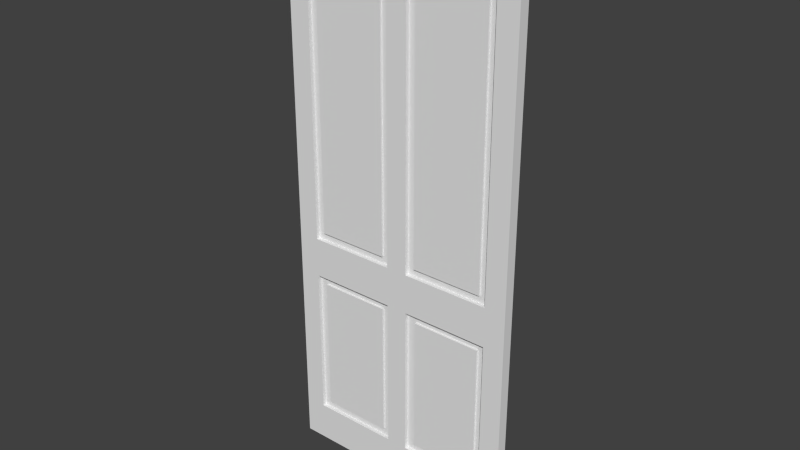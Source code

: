 # Source: Door_El_Room.blend  (saved by Blender 2.70.0; exported with 4.5.12 LTS)
import bpy
from mathutils import Matrix  # noqa: F401  (used for matrix-valued properties, if any)

bpy.ops.wm.read_factory_settings(use_empty=True)
scene = bpy.context.scene
scene.name = 'Scene'

# ---- collections
col_collection_1 = bpy.data.collections.new('Collection 1'); scene.collection.children.link(col_collection_1)

# ---- materials (node trees are filled in below, after node groups)
mat_wd_pine_horizontal = bpy.data.materials.new('WD_PINE_HORIZONTAL')
mat_wd_pine_horizontal.alpha_threshold = 0.0
mat_wd_pine_horizontal.use_transparent_shadow = False
mat_wd_pine_horizontal.roughness = 0.5
mat_wd_pine_horizontal.line_color = (0.0, 0.0, 0.0, 1.0)

# ---- material node trees

# ---- world
world_world = bpy.data.worlds.new('World'); scene.world = world_world
world_world.color = (0.05088, 0.05088, 0.05088)
world_world.use_sun_shadow = False
world_world.sun_shadow_jitter_overblur = 0.0
world_world.cycles.sampling_method = 'MANUAL'
world_world.cycles.sample_map_resolution = 256

# ---- meshes
me_door_story_1_wd_pine_horizontal_flat_part = bpy.data.meshes.new('DOOR_STORY_1_WD_PINE_HORIZONTAL_FLAT_PART')
me_door_story_1_wd_pine_horizontal_flat_part.from_pydata([(27.26, 63.94, -0.9088), (8.378, 63.94, -0.9088), (8.378, 131.8, -0.9088), (16.56, 134.0, -0.9088), (27.27, 136.9, -0.9088), (27.26, 63.94, -0.3491), (27.27, 136.9, -0.3491), (16.56, 134.0, -0.3491), (8.378, 131.8, -0.3491), (8.378, 63.94, -0.3491), (55.94, 63.94, -0.9088), (37.06, 63.94, -0.9088), (37.05, 136.9, -0.9088), (46.71, 134.3, -0.9088), (55.94, 131.8, -0.9088), (55.94, 63.94, -0.3491), (55.94, 131.8, -0.3491), (46.71, 134.3, -0.3491), (37.05, 136.9, -0.3491), (37.06, 63.94, -0.3491), (27.26, 12.88, -0.9088), (8.588, 12.88, -0.9088), (8.588, 49.26, -0.9088), (27.26, 49.26, -0.9088), (27.26, 12.88, -0.3491), (27.26, 49.26, -0.3491), (8.588, 49.26, -0.3491), (8.588, 12.88, -0.3491), (55.94, 12.88, -0.9088), (37.48, 12.88, -0.9088), (37.48, 49.26, -0.9088), (55.94, 49.26, -0.9088), (55.94, 12.88, -0.3491), (55.94, 49.26, -0.3491), (37.48, 49.26, -0.3491), (37.48, 12.88, -0.3491), (27.26, 63.94, 0.3491), (8.378, 63.94, 0.3491), (8.378, 131.8, 0.3491), (16.56, 134.0, 0.3491), (27.27, 136.9, 0.3491), (27.26, 63.94, 0.9087), (27.27, 136.9, 0.9087), (16.56, 134.0, 0.9087), (8.378, 131.8, 0.9087), (8.378, 63.94, 0.9087), (55.94, 63.94, 0.3491), (37.06, 63.94, 0.3491), (37.05, 136.9, 0.3491), (46.71, 134.3, 0.3491), (55.94, 131.8, 0.3491), (55.94, 63.94, 0.9087), (55.94, 131.8, 0.9087), (46.71, 134.3, 0.9087), (37.05, 136.9, 0.9087), (37.06, 63.94, 0.9087), (27.26, 12.88, 0.3491), (8.588, 12.88, 0.3491), (8.588, 49.26, 0.3491), (27.26, 49.26, 0.3491), (27.26, 12.88, 0.9087), (27.26, 49.26, 0.9087), (8.588, 49.26, 0.9087), (8.588, 12.88, 0.9087), (55.94, 12.88, 0.3491), (37.48, 12.88, 0.3491), (37.48, 49.26, 0.3491), (55.94, 49.26, 0.3491), (55.94, 12.88, 0.9087), (55.94, 49.26, 0.9087), (37.48, 49.26, 0.9087), (37.48, 12.88, 0.9087), (29.36, 61.85, -0.3491), (6.28, 61.85, -0.3491), (6.28, 133.9, -0.3491), (16.28, 136.6, -0.3491), (29.37, 140.1, -0.3491), (29.36, 61.85, 0.3491), (29.37, 140.1, 0.3491), (16.28, 136.6, 0.3491), (6.28, 133.9, 0.3491), (6.28, 61.85, 0.3491), (58.04, 61.85, -0.3491), (34.96, 61.85, -0.3491), (34.95, 140.1, -0.3491), (48.04, 136.6, -0.3491), (58.04, 133.9, -0.3491), (58.04, 61.85, 0.3491), (58.04, 133.9, 0.3491), (48.04, 136.6, 0.3491), (34.95, 140.1, 0.3491), (34.96, 61.85, 0.3491), (29.36, 10.78, -0.3491), (6.28, 10.78, -0.3491), (6.28, 51.35, -0.3491), (29.36, 51.35, -0.3491), (29.36, 10.78, 0.3491), (29.36, 51.35, 0.3491), (6.28, 51.35, 0.3491), (6.28, 10.78, 0.3491), (58.04, 10.78, -0.3491), (34.96, 10.78, -0.3491), (34.96, 51.35, -0.3491), (58.04, 51.35, -0.3491), (58.04, 10.78, 0.3491), (58.04, 51.35, 0.3491), (34.96, 51.35, 0.3491), (34.96, 10.78, 0.3491), (6.28, 51.35, -1.399), (6.28, 61.85, -1.399), (29.36, 61.85, -1.399), (29.36, 51.35, -1.399), (6.28, 51.35, 1.399), (29.36, 51.35, 1.399), (29.36, 61.85, 1.399), (6.28, 61.85, 1.399), (58.04, 51.35, -1.399), (34.96, 51.35, -1.399), (34.96, 61.85, -1.399), (58.04, 61.85, -1.399), (58.04, 51.35, 1.399), (58.04, 61.85, 1.399), (34.96, 61.85, 1.399), (34.96, 51.35, 1.399), (34.96, 10.78, -1.399), (29.36, 10.78, -1.399), (29.36, 140.2, -1.399), (34.96, 140.2, -1.399), (34.96, 10.78, 1.399), (34.96, 140.2, 1.399), (29.36, 140.2, 1.399), (29.36, 10.78, 1.399), (63.64, 0.2915, -1.399), (0.6832, 0.2915, -1.399), (0.6832, 10.78, -1.399), (6.28, 10.78, -1.399), (58.04, 10.78, -1.399), (63.64, 10.78, -1.399), (63.64, 0.2915, 1.399), (63.64, 10.78, 1.399), (58.04, 10.78, 1.399), (6.28, 10.78, 1.399), (0.6832, 10.78, 1.399), (0.6832, 0.2915, 1.399), (63.64, 147.2, -1.399), (63.64, 133.9, -1.399), (58.04, 133.9, -1.399), (34.95, 140.1, -1.399), (0.6832, 147.2, -1.399), (6.274, 134.0, -1.399), (0.6832, 133.9, -1.399), (58.04, 133.9, 1.399), (63.64, 133.9, 1.399), (63.64, 147.2, 1.399), (34.95, 140.1, 1.399), (0.6832, 133.9, 1.399), (6.274, 134.0, 1.399), (0.6832, 147.2, 1.399), (6.28, 133.9, -1.399), (6.28, 133.9, 1.399)], [], [(6, 5, 0, 4), (7, 6, 4, 3), (8, 7, 3, 2), (9, 8, 2, 1), (5, 9, 1, 0), (16, 15, 10, 14), (17, 16, 14, 13), (18, 17, 13, 12), (19, 18, 12, 11), (15, 19, 11, 10), (20, 21, 22, 23), (24, 25, 26, 27), (25, 24, 20, 23), (26, 25, 23, 22), (27, 26, 22, 21), (24, 27, 21, 20), (28, 29, 30, 31), (32, 33, 34, 35), (33, 32, 28, 31), (34, 33, 31, 30), (35, 34, 30, 29), (32, 35, 29, 28), (42, 41, 36, 40), (43, 42, 40, 39), (44, 43, 39, 38), (45, 44, 38, 37), (41, 45, 37, 36), (52, 51, 46, 50), (53, 52, 50, 49), (54, 53, 49, 48), (55, 54, 48, 47), (51, 55, 47, 46), (56, 57, 58, 59), (60, 61, 62, 63), (61, 60, 56, 59), (62, 61, 59, 58), (63, 62, 58, 57), (60, 63, 57, 56), (64, 65, 66, 67), (68, 69, 70, 71), (69, 68, 64, 67), (70, 69, 67, 66), (71, 70, 66, 65), (68, 71, 65, 64), (78, 77, 72, 76), (79, 78, 76, 75), (80, 79, 75, 74), (81, 80, 74, 73), (77, 81, 73, 72), (88, 87, 82, 86), (89, 88, 86, 85), (90, 89, 85, 84), (91, 90, 84, 83), (87, 91, 83, 82), (92, 93, 94, 95), (96, 97, 98, 99), (97, 96, 92, 95), (98, 97, 95, 94), (99, 98, 94, 93), (96, 99, 93, 92), (100, 101, 102, 103), (104, 105, 106, 107), (105, 104, 100, 103), (106, 105, 103, 102), (107, 106, 102, 101), (104, 107, 101, 100), (108, 109, 110, 111), (112, 113, 114, 115), (113, 112, 108, 111), (114, 113, 111, 110), (115, 114, 110, 109), (116, 117, 118, 119), (120, 121, 122, 123), (121, 120, 116, 119), (122, 121, 119, 118), (120, 123, 117, 116), (123, 128, 124, 117), (122, 123, 117, 118), (129, 122, 118, 127), (130, 129, 127, 126), (114, 130, 126, 110), (131, 113, 111, 125), (139, 138, 132, 137), (140, 139, 137, 136), (128, 140, 136, 124), (131, 128, 124, 125), (141, 131, 125, 135), (143, 142, 134, 133), (138, 143, 133, 132), (144, 145, 146), (144, 146, 147), (144, 147, 126), (148, 144, 126), (148, 126, 149), (148, 149, 150), (151, 152, 153), (154, 151, 153), (130, 154, 153), (155, 156, 157), (157, 156, 130), (157, 130, 153), (157, 153, 144, 148), (155, 157, 148, 150), (156, 155, 150, 149), (153, 152, 145, 144), (141, 142, 134, 135), (112, 141, 135, 108), (115, 112, 108, 109), (159, 115, 109, 158), (155, 159, 158, 150), (142, 155, 150, 134), (152, 139, 137, 145), (151, 152, 145, 146), (121, 151, 146, 119), (140, 120, 116, 136), (141, 112, 115, 159, 155, 142), (74, 75, 76, 72, 73), (140, 128, 131, 141, 142, 143, 138, 139), (85, 86, 82, 83, 84), (88, 89, 90, 91, 87), (119, 146, 145, 137, 136, 116), (8, 9, 5, 6, 7), (120, 140, 139, 152, 151, 121), (79, 80, 81, 77, 78), (1, 2, 3, 4, 0), (50, 46, 47, 48, 49), (52, 53, 54, 55, 51), (14, 10, 11, 12, 13), (37, 38, 39, 40, 36), (124, 136, 137, 132, 133, 134, 135, 125), (15, 16, 17, 18, 19), (108, 135, 134, 150, 158, 109), (117, 124, 125, 111, 110, 126, 127, 118), (113, 131, 128, 123, 122, 129, 130, 114), (43, 44, 45, 41, 42)])
_uv = me_door_story_1_wd_pine_horizontal_flat_part.uv_layers.new(name='UVMap')
_uv.uv.foreach_set('vector', [0.2602, 0.025, 0.5191, 0.025, 0.5191, 0.033, 0.2602, 0.033, 0.3385, 0.025, 0.2602, 0.025, 0.2602, 0.033, 0.3385, 0.033, 0.3977, 0.025, 0.3385, 0.025, 0.3385, 0.033, 0.3977, 0.033, 0.7149, 0.025, 0.3977, 0.025, 0.3977, 0.033, 0.7149, 0.033, 0.5191, 0.025, 0.7149, 0.025, 0.7149, 0.033, 0.5191, 0.033, 0.0584, 0.025, 0.1203, 0.025, 0.1203, 0.033, 0.0584, 0.033, 0.1256, 0.025, 0.0584, 0.025, 0.0584, 0.033, 0.1256, 0.033, 0.1922, 0.025, 0.1256, 0.025, 0.1256, 0.033, 0.1922, 0.033, 0.3956, 0.025, 0.1922, 0.025, 0.1922, 0.033, 0.3956, 0.033, 0.1203, 0.025, 0.3956, 0.025, 0.3956, 0.033, 0.1203, 0.033, 0.18, 0.52, 0.18, 0.787, 0.7, 0.787, 0.7, 0.52, 0.18, 0.52, 0.7, 0.52, 0.7, 0.787, 0.18, 0.787, 0.6389, 0.025, 1.238, 0.025, 1.238, 0.033, 0.6389, 0.033, 0.8438, 0.025, 0.6389, 0.025, 0.6389, 0.033, 0.8438, 0.033, 1.346, 0.025, 0.8438, 0.025, 0.8438, 0.033, 1.346, 0.033, 1.238, 0.025, 1.346, 0.025, 1.346, 0.033, 1.238, 0.033, 0.18, 0.11, 0.18, 0.374, 0.7, 0.374, 0.7, 0.11, 0.18, 0.11, 0.7, 0.11, 0.7, 0.374, 0.18, 0.374, 0.1559, 0.025, 0.5485, 0.025, 0.5485, 0.033, 0.1559, 0.033, 0.4907, 0.025, 0.1559, 0.025, 0.1559, 0.033, 0.4907, 0.033, 1.122, 0.025, 0.4907, 0.025, 0.4907, 0.033, 1.122, 0.033, 0.5485, 0.025, 1.122, 0.025, 1.122, 0.033, 0.5485, 0.033, 0.2602, 0.007, 0.5191, 0.007, 0.5191, 0.015, 0.2602, 0.015, 0.3385, 0.007, 0.2602, 0.007, 0.2602, 0.015, 0.3385, 0.015, 0.3977, 0.007, 0.3385, 0.007, 0.3385, 0.015, 0.3977, 0.015, 0.7149, 0.007, 0.3977, 0.007, 0.3977, 0.015, 0.7149, 0.015, 0.5191, 0.007, 0.7149, 0.007, 0.7149, 0.015, 0.5191, 0.015, 0.0584, 0.007, 0.1203, 0.007, 0.1203, 0.015, 0.0584, 0.015, 0.1256, 0.007, 0.0584, 0.007, 0.0584, 0.015, 0.1256, 0.015, 0.1922, 0.007, 0.1256, 0.007, 0.1256, 0.015, 0.1922, 0.015, 0.3956, 0.007, 0.1922, 0.007, 0.1922, 0.015, 0.3956, 0.015, 0.1203, 0.007, 0.3956, 0.007, 0.3956, 0.015, 0.1203, 0.015, 0.18, 0.52, 0.18, 0.787, 0.7, 0.787, 0.7, 0.52, 0.18, 0.52, 0.7, 0.52, 0.7, 0.787, 0.18, 0.787, 0.6389, 0.007, 1.238, 0.007, 1.238, 0.015, 0.6389, 0.015, 0.8438, 0.007, 0.6389, 0.007, 0.6389, 0.015, 0.8438, 0.015, 1.346, 0.007, 0.8438, 0.007, 0.8438, 0.015, 1.346, 0.015, 1.238, 0.007, 1.346, 0.007, 1.346, 0.015, 1.238, 0.015, 0.18, 0.11, 0.18, 0.374, 0.7, 0.374, 0.7, 0.11, 0.18, 0.11, 0.7, 0.11, 0.7, 0.374, 0.18, 0.374, 0.1559, 0.007, 0.5485, 0.007, 0.5485, 0.015, 0.1559, 0.015, 0.4907, 0.007, 0.1559, 0.007, 0.1559, 0.015, 0.4907, 0.015, 1.122, 0.007, 0.4907, 0.007, 0.4907, 0.015, 1.122, 0.015, 0.5485, 0.007, 1.122, 0.007, 1.122, 0.015, 0.5485, 0.015, 0.2404, 0.015, 0.5081, 0.015, 0.5081, 0.025, 0.2404, 0.025, 0.3344, 0.015, 0.2404, 0.015, 0.2404, 0.025, 0.3344, 0.025, 0.4054, 0.015, 0.3344, 0.015, 0.3344, 0.025, 0.4054, 0.025, 0.7501, 0.015, 0.4054, 0.015, 0.4054, 0.025, 0.7501, 0.025, 0.5081, 0.015, 0.7501, 0.015, 0.7501, 0.025, 0.5081, 0.025, 0.0419, 0.015, 0.0907, 0.015, 0.0907, 0.025, 0.0419, 0.025, 0.1139, 0.015, 0.0419, 0.015, 0.0419, 0.025, 0.1139, 0.025, 0.2023, 0.015, 0.1139, 0.015, 0.1139, 0.025, 0.2023, 0.025, 0.436, 0.015, 0.2023, 0.015, 0.2023, 0.025, 0.436, 0.025, 0.0907, 0.015, 0.436, 0.015, 0.436, 0.025, 0.0907, 0.025, 0.15, 0.49, 0.15, 0.82, 0.73, 0.82, 0.73, 0.49, 0.15, 0.49, 0.73, 0.49, 0.73, 0.82, 0.15, 0.82, 0.5912, 0.015, 1.274, 0.015, 1.274, 0.025, 0.5912, 0.025, 0.8434, 0.015, 0.5912, 0.015, 0.5912, 0.025, 0.8434, 0.025, 1.39, 0.015, 0.8434, 0.015, 0.8434, 0.025, 1.39, 0.025, 1.274, 0.015, 1.39, 0.015, 1.39, 0.025, 1.274, 0.025, 0.15, 0.08, 0.15, 0.41, 0.73, 0.41, 0.73, 0.08, 0.15, 0.08, 0.73, 0.08, 0.73, 0.41, 0.15, 0.41, 0.1092, 0.015, 0.49, 0.015, 0.49, 0.025, 0.1092, 0.025, 0.5117, 0.015, 0.1092, 0.015, 0.1092, 0.025, 0.5117, 0.025, 1.22, 0.015, 0.5117, 0.015, 0.5117, 0.025, 1.22, 0.025, 0.49, 0.015, 1.22, 0.015, 1.22, 0.025, 0.49, 0.025, 0.82, 0.73, 0.82, 0.88, 0.49, 0.88, 0.49, 0.73, 0.82, 0.73, 0.49, 0.73, 0.49, 0.88, 0.82, 0.88, 0.9796, 0.0, 0.7274, 0.0, 0.7274, 0.04, 0.9796, 0.04, 1.063, 0.0, 0.9796, 0.0, 0.9796, 0.04, 1.063, 0.04, 0.8207, 0.0, 1.063, 0.0, 1.063, 0.04, 0.8207, 0.04, 0.08, 0.73, 0.41, 0.73, 0.41, 0.88, 0.08, 0.88, 0.08, 0.73, 0.08, 0.88, 0.41, 0.88, 0.41, 0.73, 1.48, 0.0, 1.462, 0.0, 1.462, 0.04, 1.48, 0.04, 1.135, 0.0, 1.48, 0.0, 1.48, 0.04, 1.135, 0.04, 1.462, 0.0, 1.059, 0.0, 1.059, 0.04, 1.462, 0.04, 0.5117, 0.0, 1.22, 0.0, 1.22, 0.04, 0.5117, 0.04, 0.436, 0.0, 0.5117, 0.0, 0.5117, 0.04, 0.436, 0.04, 0.2022, 0.0, 0.436, 0.0, 0.436, 0.04, 0.2022, 0.04, 0.2402, 0.0, 0.2022, 0.0, 0.2022, 0.04, 0.2402, 0.04, 0.5081, 0.0, 0.2402, 0.0, 0.2402, 0.04, 0.5081, 0.04, 1.274, 0.0, 0.5912, 0.0, 0.5912, 0.04, 1.274, 0.04, 0.15, 0.0, 0.0, 0.0, 0.0, 0.04, 0.15, 0.04, 1.081, 0.0, 1.571, 0.0, 1.571, 0.04, 1.081, 0.04, 0.3507, 0.0, 1.081, 0.0, 1.081, 0.04, 0.3507, 0.04, 0.2971, 0.0, 0.3507, 0.0, 0.3507, 0.04, 0.2971, 0.04, 0.1809, 0.0, 0.2971, 0.0, 0.2971, 0.04, 0.1809, 0.04, 0.0, 0.0, 0.1651, 0.0, 0.1651, 0.04, 0.0, 0.04, 0.0, 0.0, 0.9, 0.0, 0.9, 0.04, 0.0, 0.04, 0.0, 2.1, 0.0, 1.91, 0.08, 1.91, 0.0, 2.1, 0.08, 1.91, 0.4101, 1.999, 0.0, 2.1, 0.4101, 1.999, 0.49, 2.0, 0.9, 2.1, 0.0, 2.1, 0.49, 2.0, 0.9, 2.1, 0.49, 2.0, 0.8201, 1.912, 0.9, 2.1, 0.8201, 1.912, 0.9, 1.91, 0.08, 1.91, 0.0, 1.91, 0.0, 2.1, 0.4101, 1.999, 0.08, 1.91, 0.0, 2.1, 0.49, 2.0, 0.4101, 1.999, 0.0, 2.1, 0.9, 1.91, 0.8201, 1.912, 0.9, 2.1, 0.9, 2.1, 0.8201, 1.912, 0.49, 2.0, 0.9, 2.1, 0.49, 2.0, 0.0, 2.1, 1.166, 0.0, 1.571, 0.0, 1.571, 0.04, 1.166, 0.04, 1.13, 0.0, 1.166, 0.0, 1.166, 0.04, 1.13, 0.04, 1.166, 0.0, 1.13, 0.0, 1.13, 0.04, 1.166, 0.04, 2.1, 0.0, 1.91, 0.0, 1.91, 0.04, 2.1, 0.04, 1.39, 0.0, 1.406, 0.0, 1.406, 0.04, 1.39, 0.04, 0.8434, 0.0, 1.39, 0.0, 1.39, 0.04, 0.8434, 0.04, 0.7501, 0.0, 0.8434, 0.0, 0.8434, 0.04, 0.7501, 0.04, 0.4054, 0.0, 0.7501, 0.0, 0.7501, 0.04, 0.4054, 0.04, 0.4403, 0.0, 0.4054, 0.0, 0.4054, 0.04, 0.4403, 0.04, 1.406, 0.0, 0.4403, 0.0, 0.4403, 0.04, 1.406, 0.04, 1.91, 0.0, 0.15, 0.0, 0.15, 0.04, 1.91, 0.04, 0.0419, 0.0, 0.0, 0.0, 0.0, 0.04, 0.0419, 0.04, 0.0907, 0.0, 0.0419, 0.0, 0.0419, 0.04, 0.0907, 0.04, 0.49, 0.0, 0.1092, 0.0, 0.1092, 0.04, 0.49, 0.04, 0.15, 0.82, 0.73, 0.82, 0.88, 0.82, 1.91, 0.82, 1.91, 0.9, 0.15, 0.9, 1.91, 0.82, 1.949, 0.6771, 1.999, 0.4899, 0.88, 0.49, 0.88, 0.82, 0.08, 0.15, 0.41, 0.15, 0.49, 0.15, 0.82, 0.15, 0.9, 0.15, 0.9, 0.0, 0.0, 0.0, 0.0, 0.15, 1.949, 0.2229, 1.91, 0.08, 0.88, 0.08, 0.88, 0.41, 1.999, 0.4101, 1.91, 0.08, 1.949, 0.2229, 1.999, 0.4101, 0.88, 0.41, 0.88, 0.08, 0.88, 0.08, 1.91, 0.08, 1.91, 0.0, 0.15, 0.0, 0.15, 0.08, 0.73, 0.08, 1.88, 0.79, 0.91, 0.79, 0.91, 0.52, 1.953, 0.52, 1.912, 0.6731, 0.73, 0.08, 0.15, 0.08, 0.15, 0.0, 1.91, 0.0, 1.91, 0.08, 0.88, 0.08, 1.949, 0.6771, 1.91, 0.82, 0.88, 0.82, 0.88, 0.49, 1.999, 0.4899, 0.91, 0.79, 1.88, 0.79, 1.912, 0.6731, 1.953, 0.52, 0.91, 0.52, 1.88, 0.11, 0.91, 0.11, 0.91, 0.38, 1.953, 0.38, 1.916, 0.2419, 1.88, 0.11, 1.916, 0.2419, 1.953, 0.38, 0.91, 0.38, 0.91, 0.11, 1.88, 0.11, 0.91, 0.11, 0.91, 0.38, 1.953, 0.38, 1.916, 0.2419, 0.91, 0.79, 1.88, 0.79, 1.912, 0.6731, 1.953, 0.52, 0.91, 0.52, 0.41, 0.15, 0.08, 0.15, 0.0, 0.15, 0.0, 0.0, 0.9, 0.0, 0.9, 0.15, 0.82, 0.15, 0.49, 0.15, 0.91, 0.11, 1.88, 0.11, 1.916, 0.2419, 1.953, 0.38, 0.91, 0.38, 0.73, 0.82, 0.15, 0.82, 0.15, 0.9, 1.91, 0.9, 1.91, 0.82, 0.88, 0.82, 0.73, 0.41, 0.15, 0.41, 0.15, 0.49, 0.73, 0.49, 0.88, 0.49, 2.0, 0.49, 2.0, 0.41, 0.88, 0.41, 0.73, 0.49, 0.15, 0.49, 0.15, 0.41, 0.73, 0.41, 0.88, 0.41, 2.0, 0.41, 2.0, 0.49, 0.88, 0.49, 1.912, 0.6731, 1.88, 0.79, 0.91, 0.79, 0.91, 0.52, 1.953, 0.52])
me_door_story_1_wd_pine_horizontal_flat_part.materials.append(mat_wd_pine_horizontal)
me_door_story_1_wd_pine_horizontal_flat_part.use_remesh_preserve_volume = False
me_door_story_1_wd_pine_horizontal_flat_part.use_remesh_preserve_attributes = False
me_door_story_1_wd_pine_horizontal_flat_part.use_mirror_vertex_groups = False
me_door_story_1_wd_pine_horizontal_flat_part.update()

# ---- objects
ob_door_story_1_wd_pine_horizontal_flat_part = bpy.data.objects.new('DOOR_STORY_1_WD_PINE_HORIZONTAL_FLAT_PART', me_door_story_1_wd_pine_horizontal_flat_part)

# ---- transforms, parenting, visibility, modifiers, constraints
ob_door_story_1_wd_pine_horizontal_flat_part.location = (0.0, 0.0, 0.0)
ob_door_story_1_wd_pine_horizontal_flat_part.rotation_euler = (1.571, -0.0, 0.0)
ob_door_story_1_wd_pine_horizontal_flat_part.lineart.crease_threshold = 0.0

# ---- collection membership
col_collection_1.objects.link(ob_door_story_1_wd_pine_horizontal_flat_part)

# ---- scene / render settings (as saved in the file)
scene.frame_start = 1; scene.frame_end = 250; scene.frame_set(1)
scene.render.engine = 'BLENDER_EEVEE_NEXT'
scene.render.resolution_percentage = 50
scene.render.dither_intensity = 0.0
scene.cycles.use_denoising = False
scene.cycles.samples = 10
scene.cycles.sampling_pattern = 'TABULATED_SOBOL'
scene.cycles.light_sampling_threshold = 0.0
scene.cycles.use_adaptive_sampling = False
scene.cycles.use_light_tree = False
scene.cycles.blur_glossy = 0.0
scene.cycles.volume_bounces = 1
scene.cycles.pixel_filter_type = 'GAUSSIAN'
scene.cycles.sample_clamp_indirect = 0.0
scene.view_settings.view_transform = 'Standard'
bpy.context.view_layer.update()

# ---- added for rendering (the .blend has no active camera and no usable light): camera, sun
cam_auto = bpy.data.cameras.new('AutoCamera')
cam_auto.lens = 50.0
cam_auto.sensor_width = 36.0
cam_auto.clip_end = 2595.37
ob_auto_camera = bpy.data.objects.new('AutoCamera', cam_auto)
scene.collection.objects.link(ob_auto_camera)
ob_auto_camera.location = (180.044, -177.462, 192.044)
ob_auto_camera.rotation_euler = (1.09748, -7.21219e-08, 0.694738)
scene.camera = ob_auto_camera
light_auto_sun = bpy.data.lights.new('AutoSun', 'SUN')
light_auto_sun.energy = 3.0
light_auto_sun.angle = 0.0523599
ob_auto_sun = bpy.data.objects.new('AutoSun', light_auto_sun)
scene.collection.objects.link(ob_auto_sun)
ob_auto_sun.rotation_euler = (0.872665, 0.174533, 0.523599)
bpy.context.view_layer.update()
